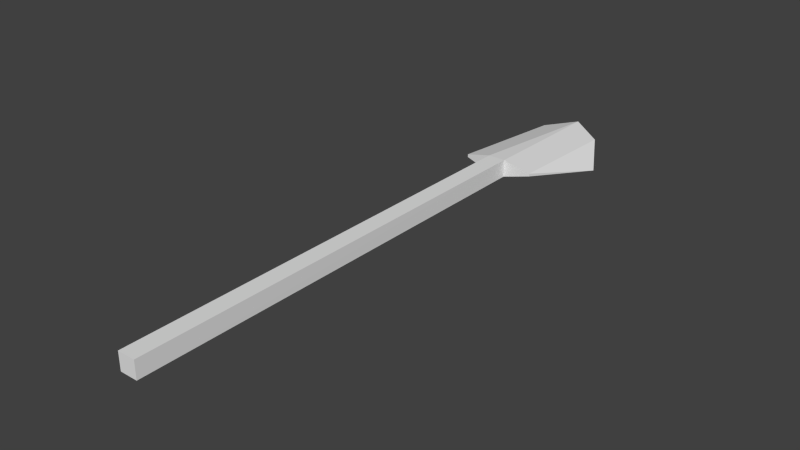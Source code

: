 # Source: aso.blend  (saved by Blender 2.69.0; exported with 4.5.12 LTS)
import bpy
from mathutils import Matrix  # noqa: F401  (used for matrix-valued properties, if any)

bpy.ops.wm.read_factory_settings(use_empty=True)
scene = bpy.context.scene
scene.name = 'Scene'

# ---- collections
col_collection_1 = bpy.data.collections.new('Collection 1'); scene.collection.children.link(col_collection_1)

# ---- world
world_world = bpy.data.worlds.new('World'); scene.world = world_world
world_world.color = (0.05088, 0.05088, 0.05088)
world_world.use_sun_shadow = False
world_world.sun_shadow_jitter_overblur = 0.0
world_world.cycles.sampling_method = 'MANUAL'
world_world.cycles.sample_map_resolution = 256

# ---- meshes
me_mesh_it52_dmspritedef = bpy.data.meshes.new('MESH_IT52_DMSPRITEDEF')
me_mesh_it52_dmspritedef.from_pydata([(-0.08298, 0.09904, -1.787), (-0.08298, -0.05965, -1.787), (-0.3274, 0.009444, -1.805), (-0.3274, 0.03532, -1.805), (0.325, 0.009444, -1.805), (0.07473, -0.05965, -1.788), (0.07571, 0.09904, -1.787), (0.325, 0.03532, -1.805), (-0.4834, -0.1778, -2.637), (-0.2812, -0.03841, -2.978), (-0.008521, 0.0197, -3.142), (0.481, -0.1778, -2.637), (0.2788, -0.03841, -2.978), (-0.08298, 0.09904, 2.206), (0.07571, 0.09904, 2.206), (0.07571, -0.05965, 2.206), (-0.08298, -0.05965, 2.206), (-0.08298, 0.09904, -1.787), (-0.08298, -0.05965, -1.787), (0.07473, -0.05965, -1.788), (0.07571, 0.09904, -1.787), (0.07571, 0.09904, 2.206), (0.07571, -0.05965, 2.206), (-0.08298, -0.05965, 2.206), (-0.08298, 0.09904, -1.787), (-0.08298, -0.05965, -1.787), (0.07571, 0.09904, -1.787), (0.07571, -0.05965, 2.206)], [], [(1, 0, 2), (3, 2, 0), (5, 4, 6), (7, 6, 4), (2, 3, 8), (10, 9, 3), (9, 8, 3), (2, 10, 3), (1, 2, 10), (0, 10, 3), (2, 9, 10), (2, 8, 9), (11, 7, 4), (7, 12, 10), (7, 11, 12), (7, 10, 4), (10, 4, 5), (7, 10, 6), (10, 12, 4), (12, 11, 4), (0, 6, 10), (5, 1, 10), (14, 13, 15), (16, 15, 13), (20, 17, 14), (13, 14, 17), (24, 18, 13), (16, 13, 18), (25, 19, 23), (22, 23, 19), (19, 26, 27), (21, 27, 26)])
_uv = me_mesh_it52_dmspritedef.uv_layers.new(name='UVMap')
_uv.uv.foreach_set('vector', [0.5781, 1.0, 0.5781, 1.0, 0.8633, 0.9883, 0.8633, 0.9883, 0.8633, 0.9883, 0.5781, 1.0, 0.4258, 1.0, 0.1367, 0.9883, 0.4258, 1.0, 0.1367, 0.9883, 0.4258, 1.0, 0.1367, 0.9883, 0.8633, 0.9883, 0.8633, 0.9883, 1.035, 0.3281, 0.5078, 0.0, 0.8125, 0.1055, 0.8633, 0.9883, 0.8125, 0.1055, 1.035, 0.3281, 0.8633, 0.9883, 0.8633, 0.9883, 0.5078, 0.0, 0.8633, 0.9883, 0.5781, 1.0, 0.8633, 0.9883, 0.5078, 0.0, 0.5781, 1.0, 0.5078, 0.0, 0.8633, 0.9883, 0.8633, 0.9883, 0.8125, 0.1055, 0.5078, 0.0, 0.8633, 0.9883, 1.035, 0.3281, 0.8125, 0.1055, -0.03516, 0.3281, 0.1367, 0.9883, 0.1367, 0.9883, 0.1367, 0.9883, 0.1875, 0.1055, 0.5078, 0.0, 0.1367, 0.9883, -0.03516, 0.3281, 0.1875, 0.1055, 0.1367, 0.9883, 0.5078, 0.0, 0.1367, 0.9883, 0.5078, 0.0, 0.1367, 0.9883, 0.4258, 1.0, 0.1367, 0.9883, 0.5078, 0.0, 0.4258, 1.0, 0.5078, 0.0, 0.1875, 0.1055, 0.1367, 0.9883, 0.1875, 0.1055, -0.03516, 0.3281, 0.1367, 0.9883, 0.5781, 1.0, 0.4258, 1.0, 0.5078, 0.0, 0.4258, 1.0, 0.5781, 1.0, 0.5078, 0.0, 0.0, 1.0, 1.0, 1.0, 0.0, 0.0, 1.0, 0.0, 0.0, 0.0, 1.0, 1.0, 0.0, 0.0, 1.0, 0.0, 0.0, 1.0, 1.0, 1.0, 0.0, 1.0, 1.0, 0.0, 0.0, 1.0, 0.0, 0.0, 1.0, 1.0, 1.0, 0.0, 1.0, 1.0, 0.0, 0.0, 1.0, 0.0, 0.0, 0.0, 1.0, 1.0, 0.0, 1.0, 1.0, 1.0, 0.0, 0.0, 0.0, 0.0, 0.0, 1.0, 1.0, 0.0, 1.0, 1.0, 1.0, 0.0, 0.0, 1.0])
me_mesh_it52_dmspritedef.use_remesh_preserve_volume = False
me_mesh_it52_dmspritedef.use_remesh_preserve_attributes = False
me_mesh_it52_dmspritedef.use_mirror_vertex_groups = False
me_mesh_it52_dmspritedef.update()

# ---- objects
ob_mesh_it52_dmspritedef = bpy.data.objects.new('MESH_IT52_DMSPRITEDEF', me_mesh_it52_dmspritedef)

# ---- transforms, parenting, visibility, modifiers, constraints
ob_mesh_it52_dmspritedef.location = (0.0, 0.0, 0.0)
ob_mesh_it52_dmspritedef.rotation_euler = (1.571, -0.0, 0.0)
ob_mesh_it52_dmspritedef.lineart.crease_threshold = 0.0

# ---- collection membership
col_collection_1.objects.link(ob_mesh_it52_dmspritedef)

# ---- scene / render settings (as saved in the file)
scene.frame_start = 1; scene.frame_end = 250; scene.frame_set(29)
scene.render.engine = 'BLENDER_EEVEE_NEXT'
scene.render.image_settings.color_mode = 'RGB'
scene.render.image_settings.compression = 90
scene.render.resolution_percentage = 50
scene.render.dither_intensity = 0.0
scene.cycles.use_denoising = False
scene.cycles.samples = 10
scene.cycles.sampling_pattern = 'TABULATED_SOBOL'
scene.cycles.light_sampling_threshold = 0.0
scene.cycles.use_adaptive_sampling = False
scene.cycles.use_light_tree = False
scene.cycles.blur_glossy = 0.0
scene.cycles.volume_bounces = 1
scene.cycles.pixel_filter_type = 'GAUSSIAN'
scene.cycles.sample_clamp_indirect = 0.0
scene.view_settings.view_transform = 'Standard'
bpy.context.view_layer.update()

# ---- added for rendering (the .blend has no active camera and no usable light): camera, sun
cam_auto = bpy.data.cameras.new('AutoCamera')
cam_auto.lens = 50.0
cam_auto.sensor_width = 36.0
cam_auto.clip_end = 1000.0
ob_auto_camera = bpy.data.objects.new('AutoCamera', cam_auto)
scene.collection.objects.link(ob_auto_camera)
ob_auto_camera.location = (5.0338, -5.57412, 3.98861)
ob_auto_camera.rotation_euler = (1.09748, -7.21219e-08, 0.694738)
scene.camera = ob_auto_camera
light_auto_sun = bpy.data.lights.new('AutoSun', 'SUN')
light_auto_sun.energy = 3.0
light_auto_sun.angle = 0.0523599
ob_auto_sun = bpy.data.objects.new('AutoSun', light_auto_sun)
scene.collection.objects.link(ob_auto_sun)
ob_auto_sun.rotation_euler = (0.872665, 0.174533, 0.523599)
bpy.context.view_layer.update()
